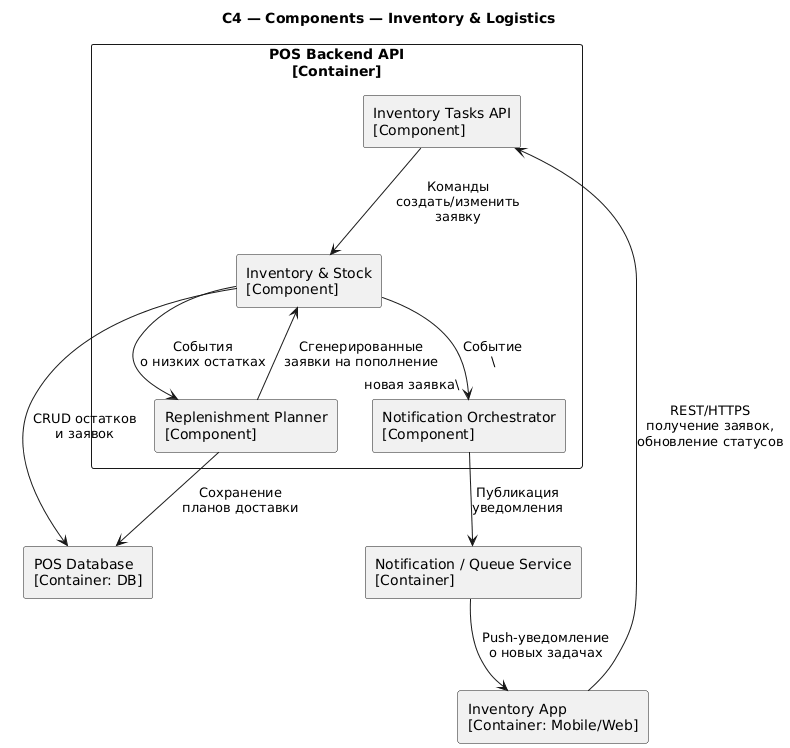

The diagram above was rendered by PlantUML. Its source (embedded in the PNG):
@startuml
title C4 — Components — Inventory & Logistics

skinparam shadowing false
skinparam rectangleStyle rounded

rectangle "POS Backend API\n[Container]" as Backend {
  rectangle "Inventory & Stock\n[Component]" as Stock
  rectangle "Replenishment Planner\n[Component]" as Planner
  rectangle "Inventory Tasks API\n[Component]" as InventoryAPI
  rectangle "Notification Orchestrator\n[Component]" as Notifier
}

rectangle "POS Database\n[Container: DB]" as DB
rectangle "Notification / Queue Service\n[Container]" as Queue
rectangle "Inventory App\n[Container: Mobile/Web]" as InventoryApp

InventoryApp --> InventoryAPI : REST/HTTPS\nполучение заявок,\nобновление статусов
InventoryAPI --> Stock : Команды\nсоздать/изменить\nзаявку
Stock --> Planner : События\nо низких остатках
Planner --> Stock : Сгенерированные\nзаявки на пополнение

Stock --> DB : CRUD остатков\nи заявок
Planner --> DB : Сохранение\nпланов доставки

Stock --> Notifier : Событие\n\"новая заявка\"
Notifier --> Queue : Публикация\nуведомления
Queue --> InventoryApp : Push-уведомление\nо новых задачах
@enduml